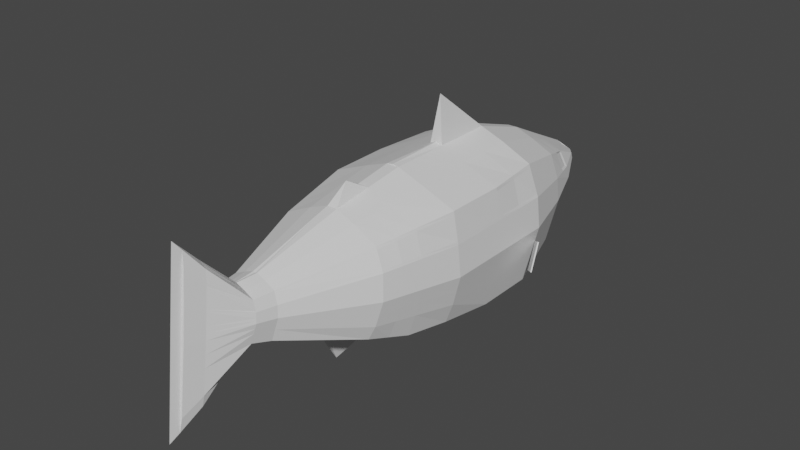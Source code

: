 # Source: Fish.blend  (saved by Blender 3.5.10; exported with 4.5.12 LTS)
import bpy
from mathutils import Matrix  # noqa: F401  (used for matrix-valued properties, if any)

bpy.ops.wm.read_factory_settings(use_empty=True)
scene = bpy.context.scene
scene.name = 'Scene'

# ---- collections
col_collection = bpy.data.collections.new('Collection'); scene.collection.children.link(col_collection)

# ---- materials (node trees are filled in below, after node groups)
mat_material = bpy.data.materials.new('Material')
mat_material.alpha_threshold = 0.0
mat_material.use_transparent_shadow = False
mat_material.roughness = 0.5
mat_material.line_color = (0.0, 0.0, 0.0, 1.0)
mat_material_001 = bpy.data.materials.new('Material.001')
mat_material_001.use_transparent_shadow = False
mat_material_002 = bpy.data.materials.new('Material.002')
mat_material_002.use_transparent_shadow = False
mat_material_003 = bpy.data.materials.new('Material.003')
mat_material_003.use_transparent_shadow = False
mat_material_004 = bpy.data.materials.new('Material.004')
mat_material_004.use_transparent_shadow = False
mat_material_005 = bpy.data.materials.new('Material.005')
mat_material_005.use_transparent_shadow = False
mat_material_006 = bpy.data.materials.new('Material.006')
mat_material_006.use_transparent_shadow = False

# ---- material node trees
mat_material.use_nodes = True; mat_material.node_tree.nodes.clear()
_N = mat_material.node_tree.nodes; _L = mat_material.node_tree.links
n0 = _N.new('ShaderNodeOutputMaterial'); n0.name = 'Material Output'; n0.location = (300, 300)
n1 = _N.new('ShaderNodeBsdfPrincipled'); n1.name = 'Principled BSDF'; n1.location = (10, 300)
n1.distribution = 'GGX'
n1.subsurface_method = 'RANDOM_WALK_SKIN'
n1.inputs[3].default_value = 1.45
n1.inputs[27].default_value = (0.0, 0.0, 0.0, 1.0)
n1.inputs[28].default_value = 1.0
_L.new(n1.outputs[0], n0.inputs[0])
n0.is_active_output = True
mat_material_001.use_nodes = True; mat_material_001.node_tree.nodes.clear()
_N = mat_material_001.node_tree.nodes; _L = mat_material_001.node_tree.links
n0 = _N.new('ShaderNodeBsdfPrincipled'); n0.name = 'Principled BSDF'; n0.location = (10, 300)
n0.distribution = 'GGX'
n0.subsurface_method = 'RANDOM_WALK_SKIN'
n0.inputs[3].default_value = 1.45
n0.inputs[27].default_value = (0.0, 0.0, 0.0, 1.0)
n0.inputs[28].default_value = 1.0
n1 = _N.new('ShaderNodeOutputMaterial'); n1.name = 'Material Output'; n1.location = (300, 300)
_L.new(n0.outputs[0], n1.inputs[0])
n1.is_active_output = True
mat_material_002.use_nodes = True; mat_material_002.node_tree.nodes.clear()
_N = mat_material_002.node_tree.nodes; _L = mat_material_002.node_tree.links
n0 = _N.new('ShaderNodeBsdfPrincipled'); n0.name = 'Principled BSDF'; n0.location = (10, 300)
n0.distribution = 'GGX'
n0.subsurface_method = 'RANDOM_WALK_SKIN'
n0.inputs[3].default_value = 1.45
n0.inputs[27].default_value = (0.0, 0.0, 0.0, 1.0)
n0.inputs[28].default_value = 1.0
n1 = _N.new('ShaderNodeOutputMaterial'); n1.name = 'Material Output'; n1.location = (300, 300)
_L.new(n0.outputs[0], n1.inputs[0])
n1.is_active_output = True
mat_material_003.use_nodes = True; mat_material_003.node_tree.nodes.clear()
_N = mat_material_003.node_tree.nodes; _L = mat_material_003.node_tree.links
n0 = _N.new('ShaderNodeBsdfPrincipled'); n0.name = 'Principled BSDF'; n0.location = (10, 300)
n0.distribution = 'GGX'
n0.subsurface_method = 'RANDOM_WALK_SKIN'
n0.inputs[3].default_value = 1.45
n0.inputs[27].default_value = (0.0, 0.0, 0.0, 1.0)
n0.inputs[28].default_value = 1.0
n1 = _N.new('ShaderNodeOutputMaterial'); n1.name = 'Material Output'; n1.location = (300, 300)
_L.new(n0.outputs[0], n1.inputs[0])
n1.is_active_output = True
mat_material_004.use_nodes = True; mat_material_004.node_tree.nodes.clear()
_N = mat_material_004.node_tree.nodes; _L = mat_material_004.node_tree.links
n0 = _N.new('ShaderNodeBsdfPrincipled'); n0.name = 'Principled BSDF'; n0.location = (10, 300)
n0.distribution = 'GGX'
n0.subsurface_method = 'RANDOM_WALK_SKIN'
n0.inputs[3].default_value = 1.45
n0.inputs[27].default_value = (0.0, 0.0, 0.0, 1.0)
n0.inputs[28].default_value = 1.0
n1 = _N.new('ShaderNodeOutputMaterial'); n1.name = 'Material Output'; n1.location = (300, 300)
_L.new(n0.outputs[0], n1.inputs[0])
n1.is_active_output = True
mat_material_005.use_nodes = True; mat_material_005.node_tree.nodes.clear()
_N = mat_material_005.node_tree.nodes; _L = mat_material_005.node_tree.links
n0 = _N.new('ShaderNodeBsdfPrincipled'); n0.name = 'Principled BSDF'; n0.location = (10, 300)
n0.distribution = 'GGX'
n0.subsurface_method = 'RANDOM_WALK_SKIN'
n0.inputs[3].default_value = 1.45
n0.inputs[27].default_value = (0.0, 0.0, 0.0, 1.0)
n0.inputs[28].default_value = 1.0
n1 = _N.new('ShaderNodeOutputMaterial'); n1.name = 'Material Output'; n1.location = (300, 300)
_L.new(n0.outputs[0], n1.inputs[0])
n1.is_active_output = True
mat_material_006.use_nodes = True; mat_material_006.node_tree.nodes.clear()
_N = mat_material_006.node_tree.nodes; _L = mat_material_006.node_tree.links
n0 = _N.new('ShaderNodeBsdfPrincipled'); n0.name = 'Principled BSDF'; n0.location = (10, 300)
n0.distribution = 'GGX'
n0.subsurface_method = 'RANDOM_WALK_SKIN'
n0.inputs[3].default_value = 1.45
n0.inputs[27].default_value = (0.0, 0.0, 0.0, 1.0)
n0.inputs[28].default_value = 1.0
n1 = _N.new('ShaderNodeOutputMaterial'); n1.name = 'Material Output'; n1.location = (300, 300)
_L.new(n0.outputs[0], n1.inputs[0])
n1.is_active_output = True

# ---- world
world_world = bpy.data.worlds.new('World'); scene.world = world_world
world_world.use_nodes = True; world_world.node_tree.nodes.clear()
_N = world_world.node_tree.nodes; _L = world_world.node_tree.links
n0 = _N.new('ShaderNodeOutputWorld'); n0.name = 'World Output'; n0.location = (300, 300)
n1 = _N.new('ShaderNodeBackground'); n1.name = 'Background'; n1.location = (10, 300)
n1.inputs[0].default_value = (0.05088, 0.05088, 0.05088, 1.0)
_L.new(n1.outputs[0], n0.inputs[0])
n0.is_active_output = True
world_world.color = (0.05088, 0.05088, 0.05088)
world_world.use_sun_shadow = False
world_world.sun_shadow_jitter_overblur = 0.0

# ---- meshes
me_cube_001 = bpy.data.meshes.new('Cube.001')
me_cube_001.from_pydata([(-1.0, -1.0, -0.8337), (-1.069, -1.0, 1.0), (-1.0, 1.0, -1.0), (-1.0, 1.0, 1.0), (1.0, -1.0, -0.8337), (1.1, -1.0, 1.0), (1.0, 1.0, -1.0), (1.0, 1.0, 1.0), (-1.0, 0.0, -1.0), (-1.089, 0.0, 1.0), (1.0, 0.0, -1.0), (1.109, 0.0, 1.0), (-1.197, -1.0, 0.0), (-1.197, 1.0, 0.0), (1.245, 1.0, 0.0), (1.245, -1.0, 0.0), (1.245, 0.0, 0.0), (-1.197, 0.0, 0.0), (0.0, 1.0, -1.185), (-0.4346, 3.01, -0.2024), (0.0, -1.0, -1.126), (0.0, -1.0, 1.394), (0.0, 0.0, 1.417), (0.0, 0.0, -1.292), (0.4252, -3.767, 0.5144), (0.07715, 2.005, -0.8681), (-0.5, 1.0, -1.105), (-0.5, -1.0, 1.232), (-0.5, 0.0, -1.212), (-0.4218, -3.79, 0.3385), (-0.5, 1.0, 1.232), (-0.5, -1.0, -1.046), (-0.5, 0.0, 1.232), (0.0006828, 2.005, -0.8804), (0.5, 1.0, 1.232), (0.5, -1.0, -1.046), (0.5, 0.0, 1.232), (-0.3796, 2.005, -0.8195), (0.5, 1.0, -1.105), (0.5, -1.0, 1.232), (0.5, 0.0, -1.212), (-0.3868, -3.812, 0.1626), (-1.153, -1.0, 0.5), (-1.153, 1.0, 0.5), (1.19, 1.0, 0.5), (1.19, -1.0, 0.5), (1.19, 0.0, 0.5), (-1.153, 0.0, 0.5), (-0.1745, -3.734, 0.7719), (-0.08209, 2.005, -0.8671), (-0.8349, 2.005, -0.3854), (0.1803, -3.845, -0.08794), (0.3577, -3.835, -0.01331), (-0.76, 2.005, -0.7658), (-1.099, 1.0, -0.5), (1.122, 1.0, -0.5), (1.122, -1.0, -0.5), (1.122, 0.0, -0.5), (-1.099, 0.0, -0.5), (-1.099, -1.0, -0.5), (0.381, 2.005, 0.9318), (0.4011, -3.812, 0.1626), (0.07715, 2.005, 1.045), (-0.3518, -3.744, 0.6904), (-0.4061, -3.767, 0.5144), (0.7613, 2.005, 0.7555), (-0.936, -2.351, 0.5516), (-0.8117, -2.308, 0.8843), (0.9128, -2.455, -0.2542), (0.8134, -2.484, -0.4772), (0.4071, -2.506, -0.6481), (-0.4055, -2.284, 1.071), (-0.8918, -2.455, -0.2542), (-0.9719, -2.403, 0.1487), (0.968, -2.351, 0.5516), (1.012, -2.403, 0.1487), (-0.3033, -4.065, 0.6848), (-0.4055, -2.506, -0.6481), (0.0008153, -2.515, -0.7126), (0.4071, -2.284, 1.071), (-0.1501, -4.056, 0.7552), (-0.3335, -4.124, 0.2292), (0.3842, -4.105, 0.3811), (0.3676, -4.085, 0.533), (-0.8117, -2.484, -0.4772), (-0.3636, -4.105, 0.3811), (0.8134, -2.308, 0.8843), (0.003017, -4.155, -0.01141), (-0.1501, -4.152, 0.0129), (0.4445, -3.79, 0.3385), (0.1438, -4.679, 0.7273), (-0.1745, -3.845, -0.08794), (0.002916, -3.848, -0.1161), (0.1803, -3.734, 0.7719), (0.002916, -3.725, 0.8173), (-0.1365, -4.729, 0.3427), (-0.132, -4.778, -0.04193), (-0.1048, -4.615, 1.222), (0.1123, -4.849, -0.5897), (-0.3518, -3.835, -0.01331), (0.1351, -4.828, -0.4265), (0.1407, -4.778, -0.04193), (0.3577, -3.744, 0.6904), (-0.1275, -4.629, 1.112), (-0.1345, -4.679, 0.7273), (0.1562, -4.152, 0.0129), (0.3093, -4.144, 0.07733), (0.3468, -4.124, 0.2292), (-0.3501, -4.085, 0.533), (0.1562, -4.056, 0.7552), (0.003017, -4.049, 0.8117), (-0.3033, -4.144, 0.07733), (0.3093, -4.065, 0.6848), (0.1462, -4.729, 0.3427), (-0.1048, -4.849, -0.5897), (0.00341, -4.857, -0.6513), (0.1123, -4.606, 1.29), (0.00341, -4.597, 1.365), (-0.1275, -4.828, -0.4265), (0.1351, -4.629, 1.112), (-0.02584, -5.18, -0.8431), (0.004055, -5.337, -0.9477), (0.07521, -4.957, 0.8857), (0.07846, -5.022, 0.3808), (-0.06162, -5.087, -0.1241), (-0.06751, -5.022, 0.3808), (-0.02584, -4.873, 1.535), (-0.05573, -4.892, 1.391), (0.03395, -5.18, -0.8431), (0.06384, -5.153, -0.6289), (0.07115, -5.087, -0.1241), (-0.06487, -4.957, 0.8857), (0.03395, -4.861, 1.625), (0.004055, -4.984, 1.783), (-0.05573, -5.153, -0.6289), (0.06384, -4.892, 1.391), (1.018, -1.728, -0.3771), (0.9067, -1.742, -0.7386), (0.9565, -1.654, 0.9421), (-0.9404, -1.654, 0.9421), (1.128, -1.702, 0.07436), (1.079, -1.676, 0.5258), (-1.044, -1.676, 0.5258), (0.4535, -1.753, -0.9301), (0.4535, -1.642, 1.151), (-0.9059, -1.742, -0.7386), (-1.084, -1.702, 0.07436), (-0.9952, -1.728, -0.3771), (-0.4527, -1.642, 1.151), (-0.4527, -1.753, -0.9301), (0.0004077, -1.757, -1.002), (0.1005, 1.0, -1.168), (0.1005, -1.0, 1.38), (0.1005, 0.0, -1.276), (0.1005, 1.0, 1.38), (0.1005, -1.0, -1.11), (0.1005, 0.0, 1.38), (-0.08209, 2.005, 1.042), (-0.76, 2.005, 0.7555), (-0.8763, 2.005, 0.3752), (0.0825, -2.269, 1.191), (0.0825, -2.513, -0.6996), (0.03858, -3.727, 0.8241), (0.03858, -3.848, -0.1104), (0.03381, -4.051, 0.8003), (0.03381, -4.155, -0.006525), (0.02531, -4.598, 1.35), (0.02531, -4.856, -0.6389), (0.01006, -4.959, 1.751), (0.01006, -5.305, -0.9267), (0.09151, -1.634, 1.285), (0.09151, -1.756, -0.9879), (-0.03569, -3.848, -0.11), (-0.1088, 1.0, 1.377), (-0.1088, -1.0, -1.108), (-0.1088, 0.0, 1.377), (-0.02014, -4.856, -0.6379), (-0.9099, 2.005, -0.005129), (-0.1088, 1.0, -1.167), (-0.1088, -1.0, 1.377), (-0.1088, 0.0, -1.275), (-0.3796, 2.005, 0.9318), (0.9061, 2.005, 0.3752), (-0.08761, -2.513, -0.6986), (-0.08761, -2.269, 1.188), (-0.03031, -4.155, -0.006121), (-0.03569, -3.727, 0.823), (-0.03031, -4.051, 0.7994), (-0.02014, -4.601, 1.334), (-0.002451, -5.303, -0.9249), (-0.002451, -4.96, 1.729), (-0.09822, -1.756, -0.9867), (-0.09822, -1.634, 1.283), (0.9651, -2.092, -0.3157), (0.8849, -1.981, 0.9132), (1.024, -2.013, 0.5387), (0.4303, -2.13, -0.7891), (-0.8588, -2.113, -0.6079), (-0.9435, -2.092, -0.3157), (-0.4291, -1.963, 1.111), (0.86, -2.113, -0.6079), (-0.876, -1.981, 0.9132), (1.07, -2.052, 0.1115), (-0.9902, -2.013, 0.5387), (0.4303, -1.963, 1.111), (-1.028, -2.052, 0.1115), (-0.4291, -2.13, -0.7891), (0.08701, -1.951, 1.238), (0.08701, -2.135, -0.8437), (-0.09291, -2.135, -0.8426), (-0.09291, -1.952, 1.235), (0.05474, -2.201, -1.011), (0.05187, -2.442, -0.9189), (-0.0598, -2.201, -1.01), (-0.05643, -2.441, -0.9182), (-0.06318, -1.96, -1.102), (0.05761, -1.96, -1.102), (0.001034, -2.28, -1.228), (0.0006152, -1.982, 1.487), (-1.045, 0.5, 1.0), (1.0, 0.5, -1.0), (-1.0, 0.5, -1.0), (1.054, 0.5, 1.0), (1.245, 0.5, 0.0), (-1.197, 0.5, 0.0), (0.0, 0.5, -1.292), (-0.5, 0.5, -1.212), (-0.5, 0.5, 1.232), (0.5, 0.5, 1.232), (0.5, 0.5, -1.212), (1.19, 0.5, 0.5), (-1.153, 0.5, 0.5), (-1.099, 0.5, -0.5), (1.122, 0.5, -0.5), (-1.746e-07, 0.07506, 2.15), (0.1005, 0.5, -1.276), (0.1005, 0.5, 1.38), (-0.1088, 0.5, 1.377), (-0.1088, 0.5, -1.275), (-1.074, -1.695, 0.1872), (0.4465, 3.01, -0.2024), (-0.4137, 3.12, 0.3068), (-0.4737, 3.01, -0.03079), (0.4734, 3.113, 0.3374), (0.495, 3.01, -0.03379), (0.07684, -4.99, 0.6332), (-0.3602, -4.1, 0.4191), (-0.136, -4.716, 0.4388), (-0.1355, -4.704, 0.535), (-0.3569, -4.095, 0.457), (-0.4139, -3.778, 0.4265), (0.145, -4.704, 0.535), (-0.06685, -5.006, 0.507), (-1.186, 0.5, 0.125), (-0.9539, -2.377, 0.3502), (0.3759, -4.095, 0.457), (0.9901, -2.377, 0.3502), (-1.186, 0.0, 0.125), (-1.175, -1.0, 0.25), (0.4348, -3.778, 0.4265), (-1.175, 0.0, 0.25), (1.217, 0.0, 0.25), (1.217, -1.0, 0.25), (1.217, 1.0, 0.25), (-1.175, 1.0, 0.25), (-1.186, 1.0, 0.125), (0.7613, 2.005, -0.7658), (0.381, 2.005, -0.8195), (0.9474, 2.005, -0.005129), (0.8544, 2.005, -0.3854), (-0.2734, 3.234, -0.1301), (0.2823, 3.234, -0.1301), (-0.287, 3.356, 0.2768), (-0.2981, 3.234, -0.005016), (0.2993, 3.356, 0.2768), (0.3129, 3.234, -0.005016), (-0.9011, -2.102, -0.4618), (-0.3184, -4.134, 0.1533), (0.001483, 3.345, -0.005016), (0.005322, 3.278, -0.1043), (0.001483, 3.415, 0.3434), (-0.05867, -5.12, -0.3765), (-0.1236, 3.35, 0.3051), (-0.1236, 3.234, -0.1301), (-0.3693, -3.824, 0.07465), (0.1266, 3.234, -0.1301), (0.1266, 3.378, 0.3114), (-0.002472, 2.005, 1.043), (-0.004148, 1.0, 1.379), (-1.049, 0.0, -0.75), (-1.049, 1.0, -0.75), (-0.06619, -4.99, 0.6332), (-1.064, -1.689, 0.3001), (1.104, -1.689, 0.3001), (-1.009, -2.033, 0.3251), (1.047, -2.033, 0.3251), (-1.175, 0.5, 0.25), (1.217, 0.5, 0.25), (-0.4333, 3.141, 0.2089), (0.4842, 3.134, 0.2419), (-0.8931, 2.005, 0.185), (0.9267, 2.005, 0.185), (-0.2925, 3.369, 0.2157), (0.3061, 3.369, 0.2157), (0.001483, 3.45, 0.2604), (-0.001321, 2.577, 0.7571), (-1.148, -1.0, -0.25), (-0.4043, -3.801, 0.2506), (-1.148, 1.0, -0.25), (1.183, 1.0, -0.25), (1.183, -1.0, -0.25), (1.183, 0.0, -0.25), (-1.148, 0.0, -0.25), (-0.9318, -2.429, -0.05274), (-0.3485, -4.115, 0.3051), (0.9625, -2.429, -0.05274), (-0.1343, -4.754, 0.1504), (0.4228, -3.801, 0.2506), (0.3655, -4.115, 0.3051), (0.1435, -4.754, 0.1504), (-0.06456, -5.055, 0.1284), (0.07481, -5.055, 0.1284), (-1.04, -1.715, -0.1514), (1.073, -1.715, -0.1514), (-0.9858, -2.072, -0.1021), (1.018, -2.072, -0.1021), (-1.148, 0.5, -0.25), (1.183, 0.5, -0.25), (-0.4542, 3.01, -0.1032), (0.4707, 3.01, -0.1032), (0.9009, 2.005, -0.1953), (-0.8724, 2.005, -0.1953), (-0.2857, 3.234, -0.06757), (0.2976, 3.234, -0.06757), (0.001483, 3.345, -0.06757), (-0.1298, -4.803, -0.2342), (-0.9505, -1.735, -0.5578), (-0.8518, -2.47, -0.3657), (-1.049, -1.0, -0.75), (0.5542, 2.577, -0.5577), (-0.05923, 2.577, -0.6021), (-0.5522, 2.577, -0.5577), (0.05659, 2.577, 0.758), (-0.05923, 2.577, 0.7563), (-0.6368, 2.682, 0.2827), (-0.2756, 2.594, 0.6778), (0.6595, 2.682, 0.2827), (-0.5522, 2.622, 0.5527), (0.5542, 2.622, 0.5527), (0.2776, 2.594, 0.6778), (-0.6068, 2.577, -0.2811), (-0.2756, 2.577, -0.5675), (0.0009738, 2.577, -0.6117), (0.05659, 2.577, -0.6028), (0.2776, 2.577, -0.5675), (0.6219, 2.577, -0.2811), (0.6557, 2.577, -0.1428), (-0.634, 2.577, -0.1428), (-0.4178, -3.784, 0.3825), (-0.9629, -2.39, 0.2494), (-1.186, -1.0, 0.125), (-0.9015, 2.005, 0.08995), (-1.019, -2.043, 0.2183), (-0.6552, 2.727, 0.08018), (1.231, 1.0, 0.125), (1.231, -1.0, 0.125), (1.231, 0.0, 0.125), (0.4396, -3.784, 0.3825), (1.001, -2.39, 0.2494), (0.3801, -4.1, 0.4191), (0.1456, -4.716, 0.4388), (0.07765, -5.006, 0.507), (1.116, -1.695, 0.1872), (1.059, -2.043, 0.2183), (1.231, 0.5, 0.125), (0.9371, 2.005, 0.08995), (0.682, 2.727, 0.08018), (-1.049, 0.5, -0.75), (-0.7974, 2.005, -0.5756), (-0.5795, 2.577, -0.4194), (1.486, 0.5966, 2.98e-08), (1.379, 0.5361, -0.5), (1.185, 1.001, -0.25), (1.68, 0.1319, -0.25), (1.432, 0.5663, -0.25), (1.449, 0.5755, -0.2545), (1.395, 0.5452, -0.5045), (1.502, 0.6058, -0.004535), (1.201, 1.01, -0.2545), (1.696, 0.1411, -0.2545), (-1.098, 0.9996, -0.5), (-1.503, 0.08511, -0.5), (-1.301, 0.5424, -0.5), (-1.346, 0.5623, -0.25), (-1.255, 0.5224, -0.75), (-1.324, 0.5528, -0.5051), (-1.122, 1.01, -0.5051), (-1.526, 0.09549, -0.5051), (-1.369, 0.5727, -0.2551), (-1.279, 0.5328, -0.7551), (0.06457, 2.355, 0.8692), (-0.0681, 2.355, 0.8673), (-0.7298, 2.419, 0.3186), (-0.316, 2.366, 0.7764), (-0.001768, 2.355, 0.8683), (0.7552, 2.419, 0.3186), (-0.6329, 2.383, 0.6314), (0.6346, 2.383, 0.6314), (0.3177, 2.366, 0.7764), (-0.001403, 2.536, 0.7776), (0.6771, 2.634, 0.2893), (-0.5671, 2.578, 0.5672), (0.569, 2.578, 0.5672), (0.285, 2.552, 0.696), (0.05805, 2.536, 0.7784), (-0.06086, 2.536, 0.7767), (-0.6539, 2.634, 0.2893), (-0.2831, 2.552, 0.696), (0.06592, 2.317, 0.8881), (-0.0696, 2.317, 0.8861), (-0.7455, 2.375, 0.3247), (-0.3228, 2.327, 0.793), (-0.001843, 2.317, 0.8871), (0.7714, 2.375, 0.3247), (-0.6465, 2.342, 0.6447), (0.6482, 2.342, 0.6447), (0.3245, 2.327, 0.793), (-1.141, -1.0, 0.5714), (-0.3983, -3.764, 0.5396), (-1.131, 1.0, 0.5714), (-1.144, 0.0, 0.5714), (-0.9182, -2.345, 0.5992), (-0.3434, -4.082, 0.5547), (-0.1335, -4.672, 0.7822), (-0.06356, -4.948, 0.9578), (-1.03, -1.673, 0.5853), (-0.9739, -2.009, 0.5922), (-1.137, 0.5, 0.5714), (-0.8596, 2.005, 0.4295), (-0.6248, 2.674, 0.3213), (-0.6965, 2.414, 0.3633), (-0.6221, 2.626, 0.329), (-0.7313, 2.37, 0.3704), (-1.08, -1.0, 0.9324), (-0.3592, -3.747, 0.6666), (-0.8285, -2.314, 0.8393), (-0.3096, -4.068, 0.6643), (-0.1285, -4.636, 1.06), (-0.05696, -4.9, 1.322), (-0.9544, -1.657, 0.8859), (-0.8915, -1.985, 0.8626), (-0.4683, 3.076, 0.1886), (-0.4489, 3.051, 0.303), (-1.021, 1.0, 0.9324), (-1.098, 0.0, 0.9324), (-1.059, 0.5, 0.9324), (-0.7757, 2.005, 0.7041), (-0.5637, 2.63, 0.5162), (-0.6265, 2.388, 0.5891), (-0.5594, 2.586, 0.5296), (-0.6599, 2.347, 0.6015), (1.02, 1.0, 0.9471), (1.109, -1.0, 0.9471), (1.117, 0.0, 0.9471), (0.8297, -2.313, 0.8491), (0.3648, -3.747, 0.6718), (0.3155, -4.068, 0.6688), (0.136, -4.635, 1.071), (0.06504, -4.899, 1.337), (0.9695, -1.656, 0.8981), (0.8996, -1.985, 0.8736), (1.069, 0.5, 0.9471), (0.7766, 2.005, 0.7153), (0.5653, 2.629, 0.5241), (0.6291, 2.387, 0.5983), (0.5621, 2.584, 0.5378), (0.6612, 2.346, 0.6109), (1.172, 1.0, 0.5492), (1.181, -1.0, 0.5492), (1.182, 0.0, 0.5492), (0.9528, -2.347, 0.5844), (0.4185, -3.765, 0.5318), (0.3618, -4.083, 0.5479), (0.1429, -4.674, 0.7651), (0.07409, -4.95, 0.9354), (1.067, -1.673, 0.5668), (1.01, -2.01, 0.5756), (1.177, 0.5, 0.5492), (0.2803, 3.358, 0.2806), (0.4823, 3.059, 0.3611), (0.8918, 2.005, 0.4126), (0.6491, 2.676, 0.3093), (0.725, 2.416, 0.3494), (0.6482, 2.628, 0.3166), (0.7592, 2.372, 0.3562)], [], [(455, 219, 3, 453), (151, 18, 33, 25), (463, 11, 5, 462), (199, 201, 67, 71), (40, 10, 4, 35), (32, 9, 1, 27), (227, 219, 9, 32), (229, 220, 10, 40), (471, 222, 11, 463), (443, 1, 9, 454), (306, 12, 17, 312), (57, 233, 327, 311), (196, 200, 69, 70), (311, 16, 15, 310), (38, 151, 25, 267), (326, 224, 13, 308), (6, 38, 267, 266), (194, 204, 79, 86), (238, 225, 23, 180), (156, 22, 21, 152), (180, 23, 20, 174), (325, 202, 75, 315), (309, 55, 269, 330), (8, 28, 31, 0), (221, 226, 28, 8), (279, 285, 354, 353, 352, 340, 351, 283), (200, 193, 68, 69), (237, 227, 32, 175), (175, 32, 27, 179), (470, 194, 86, 464), (197, 206, 77, 84), (11, 36, 39, 5), (222, 228, 36, 11), (436, 203, 66, 431), (347, 282, 272, 241), (235, 229, 40, 153), (153, 40, 35, 155), (173, 288, 287, 157), (305, 280, 282, 347, 345, 343), (295, 195, 74, 256), (362, 205, 73, 359), (489, 348, 473, 491), (53, 378, 379, 341), (208, 196, 70, 161), (258, 42, 47, 260), (297, 230, 46, 261), (261, 46, 45, 262), (296, 231, 43, 264), (331, 177, 361, 363, 242, 328, 357), (276, 197, 84, 337), (324, 198, 72, 313), (210, 199, 71, 184), (289, 58, 232, 377), (415, 409, 305, 343), (10, 57, 56, 4), (220, 233, 57, 10), (338, 59, 58, 289), (315, 75, 89, 317), (69, 68, 61, 52), (464, 86, 102, 465), (160, 184, 186, 94, 162), (431, 66, 64, 428), (359, 73, 29, 358), (183, 78, 92, 172), (84, 77, 91, 99), (256, 74, 24, 259), (184, 71, 48, 186), (313, 72, 41, 307), (86, 79, 93, 102), (71, 67, 63, 48), (337, 84, 99, 284), (161, 70, 51, 163), (70, 69, 52, 51), (186, 48, 80, 187), (307, 41, 81, 314), (51, 52, 106, 105), (102, 93, 109, 112), (284, 99, 111, 277), (163, 51, 105, 165), (48, 63, 76, 80), (317, 89, 82, 318), (172, 92, 87, 185), (465, 102, 112, 466), (162, 94, 110, 164), (358, 29, 85, 246), (428, 64, 108, 432), (259, 24, 83, 255), (99, 91, 88, 111), (52, 61, 107, 106), (112, 109, 116, 119), (255, 83, 90, 251), (277, 111, 118, 335), (165, 105, 98, 167), (318, 82, 113, 319), (432, 108, 104, 433), (314, 81, 96, 316), (466, 112, 119, 467), (164, 110, 117, 166), (246, 85, 95, 247), (185, 87, 115, 176), (111, 88, 114, 118), (80, 76, 103, 97), (105, 106, 100, 98), (187, 80, 97, 188), (106, 107, 101, 100), (247, 95, 125, 252), (251, 90, 122, 245), (190, 189, 121, 133), (169, 128, 129, 130, 321, 123, 371, 245, 122, 484, 468, 135, 132, 168), (316, 96, 124, 320), (433, 104, 131, 434), (467, 119, 135, 468), (319, 113, 123, 321), (97, 103, 127, 126), (176, 115, 121, 189), (166, 117, 133, 168), (335, 118, 134, 281), (188, 97, 126, 190), (98, 100, 129, 128), (118, 114, 120, 134), (100, 101, 130, 129), (167, 98, 128, 169), (119, 116, 132, 135), (174, 20, 150, 191), (179, 27, 148, 192), (306, 59, 147, 322), (338, 0, 145, 336), (21, 179, 192, 170, 152), (155, 35, 143, 171), (360, 12, 146, 239), (262, 45, 141, 293), (427, 42, 142, 435), (0, 31, 149, 145), (462, 5, 138, 469), (4, 56, 136, 137), (310, 15, 140, 323), (5, 39, 144, 138), (35, 4, 137, 143), (27, 1, 139, 148), (20, 155, 171, 150), (39, 152, 170, 144), (115, 167, 169, 121), (116, 166, 168, 132), (121, 169, 168, 133), (109, 164, 166, 116), (87, 165, 167, 115), (93, 162, 164, 109), (92, 163, 165, 87), (78, 161, 163, 92), (79, 160, 162, 93), (204, 207, 160, 79), (208, 161, 212, 211), (23, 153, 155, 20), (225, 235, 153, 23), (36, 156, 152, 39), (228, 236, 156, 36), (31, 174, 191, 149), (117, 188, 190, 133), (114, 176, 189, 120), (124, 281, 134, 120, 189, 190, 126, 127, 448, 434, 131, 291, 252, 125, 320), (110, 187, 188, 117), (88, 185, 176, 114), (91, 172, 185, 88), (94, 186, 187, 110), (156, 236, 234), (77, 183, 172, 91), (206, 209, 183, 77), (2, 290, 378, 53), (170, 192, 218), (270, 283, 351, 341, 379, 350, 19), (22, 175, 179, 21), (175, 156, 234), (28, 180, 174, 31), (226, 238, 180, 28), (356, 355, 240, 329), (171, 208, 211, 216), (161, 183, 214, 212), (209, 191, 215, 213), (161, 78, 183), (191, 171, 216, 215), (218, 184, 160), (149, 191, 209, 206), (144, 170, 207, 204), (150, 171, 191), (192, 148, 199, 210), (322, 147, 198, 324), (336, 145, 197, 276), (218, 192, 210), (171, 143, 196, 208), (239, 146, 205, 362), (293, 141, 195, 295), (435, 142, 203, 436), (145, 149, 206, 197), (469, 138, 194, 470), (137, 136, 193, 200), (323, 140, 202, 325), (138, 144, 204, 194), (143, 137, 200, 196), (148, 139, 201, 199), (183, 209, 213, 214), (214, 217, 212), (213, 217, 214), (217, 216, 211), (217, 215, 216), (213, 215, 217), (211, 212, 217), (218, 207, 170), (218, 210, 184), (22, 156, 175), (218, 160, 207), (154, 288, 173, 234), (26, 178, 238, 226), (34, 154, 236, 228), (18, 151, 235, 225), (6, 55, 233, 220), (260, 47, 231, 296), (263, 44, 230, 297), (151, 38, 229, 235), (7, 34, 228, 222), (173, 30, 227, 237), (2, 26, 226, 221), (178, 18, 225, 238), (312, 17, 224, 326), (327, 223, 16, 311), (461, 7, 222, 471), (38, 6, 220, 229), (30, 3, 219, 227), (454, 9, 219, 455), (237, 175, 234), (173, 237, 234), (236, 154, 234), (298, 241, 272, 302), (258, 360, 239, 292), (248, 247, 252, 291), (12, 360, 257, 17), (224, 253, 265, 13), (17, 257, 253, 224), (329, 240, 271, 333), (292, 239, 362, 294), (328, 242, 273, 332), (13, 265, 361, 177), (178, 26, 37, 49), (290, 54, 50, 378), (154, 34, 60, 62), (18, 178, 49, 33), (26, 2, 53, 37), (34, 7, 65, 60), (288, 154, 62, 287), (453, 3, 158, 456), (55, 6, 266, 269), (264, 43, 159, 300), (30, 173, 157, 181), (3, 30, 181, 158), (308, 13, 177, 331), (477, 44, 182, 490), (364, 14, 268, 375), (8, 289, 377, 221), (81, 277, 335, 96), (334, 333, 271, 285, 279), (221, 377, 290, 2), (286, 488, 274, 303, 304, 280), (349, 348, 286, 280, 305, 342), (282, 280, 304, 302, 272), (273, 278, 334, 332), (72, 337, 284, 41), (44, 263, 301, 182), (265, 264, 300, 361), (243, 299, 303, 274), (364, 263, 297, 374), (257, 260, 296, 253), (372, 293, 295, 373), (142, 292, 294, 203), (365, 262, 293, 372), (42, 258, 292, 142), (370, 251, 245, 371), (104, 248, 291, 131), (108, 249, 248, 104), (369, 255, 251, 370), (367, 259, 255, 369), (64, 250, 249, 108), (368, 256, 259, 367), (66, 254, 250, 64), (253, 296, 264, 265), (366, 261, 262, 365), (374, 297, 261, 366), (360, 258, 260, 257), (203, 294, 254, 66), (373, 295, 256, 368), (59, 338, 336, 147), (270, 332, 334, 279, 283), (96, 335, 281, 124), (0, 338, 289, 8), (198, 276, 337, 72), (275, 333, 334, 278), (54, 308, 331, 50), (19, 328, 332, 270), (244, 329, 333, 275), (232, 326, 308, 54), (290, 377, 232, 54), (136, 323, 325, 193), (146, 322, 324, 205), (56, 310, 323, 136), (12, 306, 322, 146), (101, 319, 321, 130), (95, 316, 320, 125), (85, 314, 316, 95), (107, 318, 319, 101), (61, 317, 318, 107), (29, 307, 314, 85), (73, 313, 307, 29), (68, 315, 317, 61), (205, 324, 313, 73), (350, 357, 328, 19), (14, 309, 330, 268), (193, 325, 315, 68), (232, 58, 312, 326), (57, 311, 310, 56), (55, 309, 327, 233), (59, 306, 312, 58), (50, 331, 357, 350), (375, 268, 330, 356, 329, 244, 376), (346, 376, 299, 243), (451, 452, 241, 298), (330, 269, 355, 356), (266, 267, 354, 339), (267, 25, 353, 354), (25, 33, 352, 353), (49, 37, 351, 340), (378, 50, 350, 379), (414, 413, 349, 342), (33, 49, 340, 352), (37, 53, 341, 351), (413, 412, 348, 349), (409, 414, 342, 305), (459, 411, 347, 457), (269, 266, 339, 355), (417, 415, 343, 345), (411, 417, 345, 347), (493, 410, 346, 491), (354, 285, 271, 240, 355, 339), (147, 336, 276, 198), (249, 246, 247, 248), (250, 358, 246, 249), (254, 359, 358, 250), (294, 362, 359, 254), (202, 373, 368, 75), (223, 374, 366, 16), (16, 366, 365, 15), (75, 368, 367, 89), (89, 367, 369, 82), (82, 369, 370, 113), (113, 370, 371, 123), (15, 365, 372, 140), (140, 372, 373, 202), (14, 364, 374, 223), (263, 364, 375, 301), (41, 284, 277, 81), (382, 381, 384), (381, 383, 384), (384, 380, 382), (384, 383, 380), (388, 385, 386), (386, 385, 389), (385, 388, 387), (385, 387, 389), (383, 381, 386, 389), (382, 380, 387, 388), (381, 382, 388, 386), (380, 383, 389, 387), (394, 390, 392), (391, 394, 392), (392, 390, 393), (392, 393, 391), (399, 395, 396), (397, 395, 399), (395, 398, 396), (395, 397, 398), (390, 394, 399, 396), (393, 390, 396, 398), (394, 391, 397, 399), (391, 393, 398, 397), (327, 309, 14, 223), (488, 286, 348, 489), (452, 457, 347, 241), (301, 375, 376, 346, 410, 405, 423, 182), (300, 159, 420, 402, 416, 344, 363, 361), (494, 423, 405, 492), (424, 421, 403, 406), (421, 419, 401, 403), (460, 424, 406, 458), (422, 418, 400, 404), (426, 425, 407, 408), (418, 426, 408, 400), (419, 422, 404, 401), (492, 405, 410, 493), (406, 403, 417, 411), (403, 401, 415, 417), (458, 406, 411, 459), (404, 400, 414, 409), (408, 407, 412, 413), (400, 408, 413, 414), (401, 404, 409, 415), (157, 287, 422, 419), (62, 60, 426, 418), (60, 65, 425, 426), (287, 62, 418, 422), (456, 158, 424, 460), (181, 157, 419, 421), (158, 181, 421, 424), (490, 182, 423, 494), (159, 438, 442, 420), (402, 440, 441, 416), (420, 442, 440, 402), (416, 441, 439, 344), (43, 429, 438, 159), (47, 430, 437, 231), (449, 435, 436, 450), (443, 427, 435, 449), (447, 433, 434, 448), (446, 432, 433, 447), (444, 428, 432, 446), (445, 431, 428, 444), (450, 436, 431, 445), (42, 427, 430, 47), (231, 437, 429, 43), (201, 450, 445, 67), (67, 445, 444, 63), (63, 444, 446, 76), (76, 446, 447, 103), (103, 447, 448, 127), (1, 443, 449, 139), (139, 449, 450, 201), (438, 456, 460, 442), (440, 458, 459, 441), (442, 460, 458, 440), (344, 439, 457, 452), (441, 459, 457, 439), (363, 344, 452, 451), (429, 453, 456, 438), (430, 454, 455, 437), (427, 443, 454, 430), (437, 455, 453, 429), (65, 472, 476, 425), (407, 474, 475, 412), (425, 476, 474, 407), (412, 475, 473, 348), (7, 461, 472, 65), (477, 461, 471, 487), (485, 469, 470, 486), (478, 462, 469, 485), (483, 467, 468, 484), (482, 466, 467, 483), (481, 465, 466, 482), (480, 464, 465, 481), (486, 470, 464, 480), (487, 471, 463, 479), (479, 463, 462, 478), (46, 479, 478, 45), (230, 487, 479, 46), (195, 486, 480, 74), (74, 480, 481, 24), (24, 481, 482, 83), (83, 482, 483, 90), (90, 483, 484, 122), (45, 478, 485, 141), (141, 485, 486, 195), (44, 477, 487, 230), (472, 490, 494, 476), (474, 492, 493, 475), (476, 494, 492, 474), (274, 488, 489, 243), (475, 493, 491, 473), (461, 477, 490, 472), (243, 489, 491, 346)])
me_cube_001.polygons.foreach_set('material_index', [0, 0, 0, 0, 0, 0, 0, 0, 0, 0, 0, 0, 0, 0, 0, 0, 0, 0, 0, 0, 0, 0, 0, 0, 0, 0, 0, 0, 0, 0, 0, 0, 0, 0, 0, 0, 0, 0, 0, 0, 0, 0, 0, 0, 0, 0, 0, 0, 0, 0, 0, 0, 0, 0, 0, 0, 0, 0, 0, 0, 0, 0, 0, 0, 0, 0, 0, 0, 0, 0, 0, 0, 0, 0, 0, 0, 0, 0, 0, 0, 0, 0, 0, 0, 0, 0, 0, 0, 0, 6, 6, 6, 6, 6, 6, 6, 6, 6, 6, 6, 6, 6, 6, 6, 6, 6, 6, 6, 6, 6, 6, 6, 6, 6, 6, 6, 6, 6, 6, 6, 6, 6, 6, 0, 0, 0, 0, 0, 0, 0, 0, 0, 0, 0, 0, 0, 0, 0, 0, 0, 0, 6, 6, 6, 6, 6, 0, 0, 0, 0, 0, 0, 0, 0, 0, 0, 0, 6, 6, 6, 6, 6, 0, 0, 0, 0, 0, 0, 0, 0, 0, 0, 0, 0, 0, 0, 0, 0, 0, 0, 0, 0, 0, 0, 0, 0, 0, 0, 0, 0, 0, 0, 0, 0, 0, 0, 0, 0, 0, 0, 0, 0, 0, 0, 0, 0, 0, 0, 0, 0, 0, 0, 0, 0, 0, 0, 0, 0, 0, 0, 0, 0, 0, 0, 0, 0, 0, 0, 0, 0, 0, 0, 0, 6, 0, 0, 0, 0, 0, 0, 0, 0, 0, 0, 0, 0, 0, 0, 0, 0, 0, 0, 0, 0, 0, 0, 0, 6, 0, 0, 0, 0, 0, 0, 0, 0, 0, 0, 0, 0, 0, 0, 0, 0, 6, 6, 6, 6, 0, 0, 0, 0, 0, 0, 0, 0, 0, 0, 0, 0, 6, 0, 0, 0, 0, 0, 0, 0, 0, 0, 0, 0, 0, 6, 6, 6, 6, 0, 0, 0, 0, 0, 0, 0, 0, 0, 0, 0, 0, 0, 0, 0, 0, 0, 0, 0, 0, 0, 0, 0, 0, 0, 0, 0, 0, 0, 0, 0, 0, 0, 0, 6, 0, 0, 0, 0, 0, 0, 0, 0, 6, 6, 0, 0, 0, 0, 0, 5, 5, 5, 5, 5, 5, 5, 5, 5, 5, 5, 5, 5, 5, 5, 5, 5, 5, 5, 5, 5, 5, 5, 5, 0, 0, 0, 0, 0, 0, 0, 0, 0, 0, 0, 0, 0, 0, 0, 0, 0, 0, 0, 0, 0, 0, 0, 0, 0, 0, 0, 0, 0, 0, 0, 0, 0, 0, 0, 0, 0, 6, 6, 0, 0, 0, 0, 0, 0, 0, 0, 6, 6, 0, 0, 0, 4, 0, 0, 0, 0, 0, 0, 0, 0, 0, 0, 0, 0, 0, 0, 0, 0, 6, 6, 0, 0, 0, 0, 0, 0, 0, 0, 0, 0, 6, 6, 0, 0, 0, 0, 4, 0, 0, 0, 0, 0])
_uv = me_cube_001.uv_layers.new(name='UVMap')
_uv.uv.foreach_set('vector', [0.6166, 0.1875, 0.625, 0.1875, 0.625, 0.25, 0.6166, 0.25, 0.2626, 0.5, 0.25, 0.5, 0.25, 0.5, 0.2626, 0.5, 0.6184, 0.625, 0.625, 0.625, 0.625, 0.75, 0.6184, 0.75, 0.8125, 0.75, 0.875, 0.75, 0.875, 0.75, 0.8125, 0.75, 0.3125, 0.625, 0.375, 0.625, 0.375, 0.75, 0.3125, 0.75, 0.8125, 0.625, 0.875, 0.625, 0.875, 0.75, 0.8125, 0.75, 0.8125, 0.5625, 0.875, 0.5625, 0.875, 0.625, 0.8125, 0.625, 0.3125, 0.5625, 0.375, 0.5625, 0.375, 0.625, 0.3125, 0.625, 0.6184, 0.5625, 0.625, 0.5625, 0.625, 0.625, 0.6184, 0.625, 0.6166, 0.0, 0.625, 0.0, 0.625, 0.125, 0.6166, 0.125, 0.4688, 0.0, 0.5, 0.0, 0.5, 0.125, 0.4688, 0.125, 0.4375, 0.625, 0.4375, 0.5625, 0.4688, 0.5625, 0.4688, 0.625, 0.3125, 0.75, 0.375, 0.75, 0.375, 0.75, 0.3125, 0.75, 0.4688, 0.625, 0.5, 0.625, 0.5, 0.75, 0.4688, 0.75, 0.3125, 0.5, 0.2626, 0.5, 0.2626, 0.5, 0.3125, 0.5, 0.4688, 0.1875, 0.5, 0.1875, 0.5, 0.25, 0.4688, 0.25, 0.375, 0.5, 0.3125, 0.5, 0.3125, 0.5, 0.375, 0.5, 0.625, 0.75, 0.6875, 0.75, 0.6875, 0.75, 0.625, 0.75, 0.2364, 0.5625, 0.25, 0.5625, 0.25, 0.625, 0.2364, 0.625, 0.7374, 0.625, 0.75, 0.625, 0.75, 0.75, 0.7374, 0.75, 0.2364, 0.625, 0.25, 0.625, 0.25, 0.75, 0.2364, 0.75, 0.4688, 0.75, 0.5, 0.75, 0.5, 0.75, 0.4688, 0.75, 0.4688, 0.5, 0.4375, 0.5, 0.4375, 0.5, 0.4688, 0.5, 0.125, 0.625, 0.1875, 0.625, 0.1875, 0.75, 0.125, 0.75, 0.125, 0.5625, 0.1875, 0.5625, 0.1875, 0.625, 0.125, 0.625, 0.4375, 0.375, 0.4375, 0.4375, 0.3125, 0.5, 0.2626, 0.5, 0.25, 0.5, 0.2364, 0.5, 0.1875, 0.5, 0.4375, 0.3125, 0.375, 0.75, 0.4375, 0.75, 0.4375, 0.75, 0.375, 0.75, 0.7636, 0.5625, 0.8125, 0.5625, 0.8125, 0.625, 0.7636, 0.625, 0.7636, 0.625, 0.8125, 0.625, 0.8125, 0.75, 0.7636, 0.75, 0.6184, 0.75, 0.625, 0.75, 0.625, 0.75, 0.6184, 0.75, 0.125, 0.75, 0.1875, 0.75, 0.1875, 0.75, 0.125, 0.75, 0.625, 0.625, 0.6875, 0.625, 0.6875, 0.75, 0.625, 0.75, 0.625, 0.5625, 0.6875, 0.5625, 0.6875, 0.625, 0.625, 0.625, 0.5714, 0.0, 0.5625, 0.0, 0.5625, 0.0, 0.5714, 0.0, 0.875, 0.5, 0.5625, 0.3125, 0.5625, 0.25, 0.5625, 0.25, 0.2626, 0.5625, 0.3125, 0.5625, 0.3125, 0.625, 0.2626, 0.625, 0.2626, 0.625, 0.3125, 0.625, 0.3125, 0.75, 0.2626, 0.75, 0.7636, 0.5, 0.7505, 0.5, 0.7505, 0.5, 0.7636, 0.5, 0.7505, 0.5, 0.5625, 0.375, 0.5625, 0.3125, 0.875, 0.5, 0.8125, 0.5, 0.7636, 0.5, 0.5312, 0.75, 0.5625, 0.75, 0.5625, 0.75, 0.5312, 0.75, 0.5156, 0.0, 0.5, 0.0, 0.5, 0.0, 0.5156, 0.0, 0.5694, 0.5, 0.625, 0.5, 0.6184, 0.5, 0.5687, 0.5, 0.375, 0.25, 0.4062, 0.25, 0.4062, 0.25, 0.375, 0.25, 0.2626, 0.75, 0.3125, 0.75, 0.3125, 0.75, 0.2626, 0.75, 0.5312, 0.0, 0.5625, 0.0, 0.5625, 0.125, 0.5312, 0.125, 0.5312, 0.5625, 0.5625, 0.5625, 0.5625, 0.625, 0.5312, 0.625, 0.5312, 0.625, 0.5625, 0.625, 0.5625, 0.75, 0.5312, 0.75, 0.5312, 0.1875, 0.5625, 0.1875, 0.5625, 0.25, 0.5312, 0.25, 0.4688, 0.25, 0.5, 0.25, 0.5156, 0.25, 0.5156, 0.25, 0.5, 0.25, 0.4688, 0.25, 0.4688, 0.25, 0.4062, 0.0, 0.375, 0.0, 0.375, 0.0, 0.4062, 0.0, 0.4688, 0.0, 0.4375, 0.0, 0.4375, 0.0, 0.4688, 0.0, 0.7636, 0.75, 0.8125, 0.75, 0.8125, 0.75, 0.7636, 0.75, 0.4062, 0.125, 0.4375, 0.125, 0.4375, 0.1875, 0.4062, 0.1875, 0.7636, 0.5, 0.7505, 0.5, 0.7505, 0.5, 0.7636, 0.5, 0.375, 0.625, 0.4375, 0.625, 0.4375, 0.75, 0.375, 0.75, 0.375, 0.5625, 0.4375, 0.5625, 0.4375, 0.625, 0.375, 0.625, 0.4062, 0.0, 0.4375, 0.0, 0.4375, 0.125, 0.4062, 0.125, 0.4688, 0.75, 0.5, 0.75, 0.5, 0.75, 0.4688, 0.75, 0.375, 0.75, 0.4375, 0.75, 0.4375, 0.75, 0.375, 0.75, 0.6184, 0.75, 0.625, 0.75, 0.625, 0.75, 0.6184, 0.75, 0.7374, 0.75, 0.7636, 0.75, 0.7636, 0.75, 0.75, 0.75, 0.7374, 0.75, 0.5714, 0.0, 0.5625, 0.0, 0.5625, 0.0, 0.5714, 0.0, 0.5156, 0.0, 0.5, 0.0, 0.5, 0.0, 0.5156, 0.0, 0.2364, 0.75, 0.25, 0.75, 0.25, 0.75, 0.2364, 0.75, 0.125, 0.75, 0.1875, 0.75, 0.1875, 0.75, 0.125, 0.75, 0.5312, 0.75, 0.5625, 0.75, 0.5625, 0.75, 0.5312, 0.75, 0.7636, 0.75, 0.8125, 0.75, 0.8125, 0.75, 0.7636, 0.75, 0.4688, 0.0, 0.4375, 0.0, 0.4375, 0.0, 0.4688, 0.0, 0.625, 0.75, 0.6875, 0.75, 0.6875, 0.75, 0.625, 0.75, 0.8125, 0.75, 0.875, 0.75, 0.875, 0.75, 0.8125, 0.75, 0.4062, 0.0, 0.375, 0.0, 0.375, 0.0, 0.4062, 0.0, 0.2626, 0.75, 0.3125, 0.75, 0.3125, 0.75, 0.2626, 0.75, 0.3125, 0.75, 0.375, 0.75, 0.375, 0.75, 0.3125, 0.75, 0.7636, 0.75, 0.8125, 0.75, 0.8125, 0.75, 0.7636, 0.75, 0.4688, 0.0, 0.4375, 0.0, 0.4375, 0.0, 0.4688, 0.0, 0.3125, 0.75, 0.375, 0.75, 0.375, 0.75, 0.3125, 0.75, 0.625, 0.75, 0.6875, 0.75, 0.6875, 0.75, 0.625, 0.75, 0.4062, 0.0, 0.375, 0.0, 0.375, 0.0, 0.4062, 0.0, 0.2626, 0.75, 0.3125, 0.75, 0.3125, 0.75, 0.2626, 0.75, 0.8125, 0.75, 0.875, 0.75, 0.875, 0.75, 0.8125, 0.75, 0.4688, 0.75, 0.5, 0.75, 0.5, 0.75, 0.4688, 0.75, 0.2364, 0.75, 0.25, 0.75, 0.25, 0.75, 0.2364, 0.75, 0.6184, 0.75, 0.625, 0.75, 0.625, 0.75, 0.6184, 0.75, 0.7374, 0.75, 0.75, 0.75, 0.75, 0.75, 0.7374, 0.75, 0.5156, 0.0, 0.5, 0.0, 0.5, 0.0, 0.5156, 0.0, 0.5714, 0.0, 0.5625, 0.0, 0.5625, 0.0, 0.5714, 0.0, 0.5312, 0.75, 0.5625, 0.75, 0.5625, 0.75, 0.5312, 0.75, 0.125, 0.75, 0.1875, 0.75, 0.1875, 0.75, 0.125, 0.75, 0.375, 0.75, 0.4375, 0.75, 0.4375, 0.75, 0.375, 0.75, 0.625, 0.75, 0.6875, 0.75, 0.6875, 0.75, 0.625, 0.75, 0.5312, 0.75, 0.5625, 0.75, 0.5625, 0.75, 0.5312, 0.75, 0.4062, 0.0, 0.375, 0.0, 0.375, 0.0, 0.4062, 0.0, 0.2626, 0.75, 0.3125, 0.75, 0.3125, 0.75, 0.2626, 0.75, 0.4688, 0.75, 0.5, 0.75, 0.5, 0.75, 0.4688, 0.75, 0.5714, 0.0, 0.5625, 0.0, 0.5625, 0.0, 0.5714, 0.0, 0.4688, 0.0, 0.4375, 0.0, 0.4375, 0.0, 0.4688, 0.0, 0.6184, 0.75, 0.625, 0.75, 0.625, 0.75, 0.6184, 0.75, 0.7374, 0.75, 0.75, 0.75, 0.75, 0.75, 0.7374, 0.75, 0.5156, 0.0, 0.5, 0.0, 0.5, 0.0, 0.5156, 0.0, 0.2364, 0.75, 0.25, 0.75, 0.25, 0.75, 0.2364, 0.75, 0.125, 0.75, 0.1875, 0.75, 0.1875, 0.75, 0.125, 0.75, 0.8125, 0.75, 0.875, 0.75, 0.875, 0.75, 0.8125, 0.75, 0.3125, 0.75, 0.375, 0.75, 0.375, 0.75, 0.3125, 0.75, 0.7636, 0.75, 0.8125, 0.75, 0.8125, 0.75, 0.7636, 0.75, 0.375, 0.75, 0.4375, 0.75, 0.4375, 0.75, 0.375, 0.75, 0.5156, 0.0, 0.5, 0.0, 0.5, 0.0, 0.5156, 0.0, 0.5312, 0.75, 0.5625, 0.75, 0.5625, 0.75, 0.5312, 0.75, 0.625, 0.8886, 0.375, 0.8886, 0.375, 0.875, 0.625, 0.875, 0.375, 0.8624, 0.375, 0.8125, 0.375, 0.75, 0.4375, 0.75, 0.4688, 0.75, 0.5, 0.75, 0.5156, 0.75, 0.5312, 0.75, 0.5625, 0.75, 0.5687, 0.75, 0.6184, 0.75, 0.625, 0.75, 0.625, 0.8125, 0.625, 0.8624, 0.4688, 0.0, 0.4375, 0.0, 0.4375, 0.0, 0.4688, 0.0, 0.5714, 0.0, 0.5625, 0.0, 0.5625, 0.0, 0.5714, 0.0, 0.6184, 0.75, 0.625, 0.75, 0.625, 0.75, 0.6184, 0.75, 0.4688, 0.75, 0.5, 0.75, 0.5, 0.75, 0.4688, 0.75, 0.8125, 0.75, 0.875, 0.75, 0.875, 0.75, 0.8125, 0.75, 0.2364, 0.75, 0.25, 0.75, 0.25, 0.75, 0.2364, 0.75, 0.7374, 0.75, 0.75, 0.75, 0.75, 0.75, 0.7374, 0.75, 0.4062, 0.0, 0.375, 0.0, 0.375, 0.0, 0.4062, 0.0, 0.7636, 0.75, 0.8125, 0.75, 0.8125, 0.75, 0.7636, 0.75, 0.3125, 0.75, 0.375, 0.75, 0.375, 0.75, 0.3125, 0.75, 0.125, 0.75, 0.1875, 0.75, 0.1875, 0.75, 0.125, 0.75, 0.375, 0.75, 0.4375, 0.75, 0.4375, 0.75, 0.375, 0.75, 0.2626, 0.75, 0.3125, 0.75, 0.3125, 0.75, 0.2626, 0.75, 0.625, 0.75, 0.6875, 0.75, 0.6875, 0.75, 0.625, 0.75, 0.2364, 0.75, 0.25, 0.75, 0.25, 0.75, 0.2364, 0.75, 0.7636, 0.75, 0.8125, 0.75, 0.8125, 0.75, 0.7636, 0.75, 0.4688, 0.0, 0.4375, 0.0, 0.4375, 0.0, 0.4688, 0.0, 0.4062, 0.0, 0.375, 0.0, 0.375, 0.0, 0.4062, 0.0, 0.75, 0.75, 0.7636, 0.75, 0.7636, 0.75, 0.7374, 0.75, 0.7374, 0.75, 0.2626, 0.75, 0.3125, 0.75, 0.3125, 0.75, 0.2626, 0.75, 0.5156, 0.0, 0.5, 0.0, 0.5, 0.0, 0.5156, 0.0, 0.5312, 0.75, 0.5625, 0.75, 0.5625, 0.75, 0.5312, 0.75, 0.5714, 0.0, 0.5625, 0.0, 0.5625, 0.0, 0.5714, 0.0, 0.125, 0.75, 0.1875, 0.75, 0.1875, 0.75, 0.125, 0.75, 0.6184, 0.75, 0.625, 0.75, 0.625, 0.75, 0.6184, 0.75, 0.375, 0.75, 0.4375, 0.75, 0.4375, 0.75, 0.375, 0.75, 0.4688, 0.75, 0.5, 0.75, 0.5, 0.75, 0.4688, 0.75, 0.625, 0.75, 0.6875, 0.75, 0.6875, 0.75, 0.625, 0.75, 0.3125, 0.75, 0.375, 0.75, 0.375, 0.75, 0.3125, 0.75, 0.8125, 0.75, 0.875, 0.75, 0.875, 0.75, 0.8125, 0.75, 0.25, 0.75, 0.2626, 0.75, 0.2626, 0.75, 0.25, 0.75, 0.6875, 0.75, 0.7374, 0.75, 0.7374, 0.75, 0.6875, 0.75, 0.25, 0.75, 0.2626, 0.75, 0.2626, 0.75, 0.25, 0.75, 0.6875, 0.75, 0.7374, 0.75, 0.7374, 0.75, 0.6875, 0.75, 0.375, 0.875, 0.375, 0.8624, 0.625, 0.8624, 0.625, 0.875, 0.6875, 0.75, 0.7374, 0.75, 0.7374, 0.75, 0.6875, 0.75, 0.25, 0.75, 0.2626, 0.75, 0.2626, 0.75, 0.25, 0.75, 0.6875, 0.75, 0.7374, 0.75, 0.7374, 0.75, 0.6875, 0.75, 0.25, 0.75, 0.2626, 0.75, 0.2626, 0.75, 0.25, 0.75, 0.25, 0.75, 0.2626, 0.75, 0.2626, 0.75, 0.25, 0.75, 0.6875, 0.75, 0.7374, 0.75, 0.7374, 0.75, 0.6875, 0.75, 0.6875, 0.75, 0.7374, 0.75, 0.7374, 0.75, 0.6875, 0.75, 0.2626, 0.75, 0.2626, 0.75, 0.2626, 0.75, 0.2626, 0.75, 0.25, 0.625, 0.2626, 0.625, 0.2626, 0.75, 0.25, 0.75, 0.25, 0.5625, 0.2626, 0.5625, 0.2626, 0.625, 0.25, 0.625, 0.6875, 0.625, 0.7374, 0.625, 0.7374, 0.75, 0.6875, 0.75, 0.6875, 0.5625, 0.7374, 0.5625, 0.7374, 0.625, 0.6875, 0.625, 0.1875, 0.75, 0.2364, 0.75, 0.2364, 0.75, 0.1875, 0.75, 0.75, 0.75, 0.7636, 0.75, 0.7636, 0.75, 0.75, 0.75, 0.1875, 0.75, 0.2364, 0.75, 0.2364, 0.75, 0.1875, 0.75, 0.4375, 1.0, 0.4062, 1.0, 0.375, 1.0, 0.375, 0.9375, 0.375, 0.8886, 0.625, 0.8886, 0.625, 0.9375, 0.625, 1.0, 0.6166, 1.0, 0.5714, 1.0, 0.5625, 1.0, 0.5312, 1.0, 0.5156, 1.0, 0.5, 1.0, 0.4688, 1.0, 0.75, 0.75, 0.7636, 0.75, 0.7636, 0.75, 0.75, 0.75, 0.1875, 0.75, 0.2364, 0.75, 0.2364, 0.75, 0.1875, 0.75, 0.1875, 0.75, 0.2364, 0.75, 0.2364, 0.75, 0.1875, 0.75, 0.75, 0.75, 0.7636, 0.75, 0.7636, 0.75, 0.75, 0.75, 0.7374, 0.625, 0.7374, 0.5625, 0.75, 0.5625, 0.1875, 0.75, 0.2364, 0.75, 0.2364, 0.75, 0.1875, 0.75, 0.1875, 0.75, 0.2364, 0.75, 0.2364, 0.75, 0.1875, 0.75, 0.375, 0.25, 0.4062, 0.25, 0.4062, 0.25, 0.375, 0.25, 0.7374, 0.75, 0.7636, 0.75, 0.75, 0.75, 0.4375, 0.25, 0.4375, 0.3125, 0.1875, 0.5, 0.375, 0.25, 0.4062, 0.25, 0.4375, 0.25, 0.4375, 0.25, 0.75, 0.625, 0.7636, 0.625, 0.7636, 0.75, 0.75, 0.75, 0.7636, 0.625, 0.7374, 0.625, 0.75, 0.5625, 0.1875, 0.625, 0.2364, 0.625, 0.2364, 0.75, 0.1875, 0.75, 0.1875, 0.5625, 0.2364, 0.5625, 0.2364, 0.625, 0.1875, 0.625, 0.4687, 0.5, 0.4375, 0.5, 0.4375, 0.5, 0.4688, 0.5, 0.2626, 0.75, 0.2626, 0.75, 0.2626, 0.75, 0.2626, 0.75, 0.2626, 0.75, 0.2364, 0.75, 0.2364, 0.75, 0.2626, 0.75, 0.2364, 0.75, 0.2364, 0.75, 0.2364, 0.75, 0.2364, 0.75, 0.2626, 0.75, 0.25, 0.75, 0.2364, 0.75, 0.2364, 0.75, 0.2626, 0.75, 0.2626, 0.75, 0.2364, 0.75, 0.75, 0.75, 0.7636, 0.75, 0.7374, 0.75, 0.1875, 0.75, 0.2364, 0.75, 0.2364, 0.75, 0.1875, 0.75, 0.6875, 0.75, 0.7374, 0.75, 0.7374, 0.75, 0.6875, 0.75, 0.25, 0.75, 0.2626, 0.75, 0.2364, 0.75, 0.7636, 0.75, 0.8125, 0.75, 0.8125, 0.75, 0.7636, 0.75, 0.4688, 0.0, 0.4375, 0.0, 0.4375, 0.0, 0.4688, 0.0, 0.4062, 0.0, 0.375, 0.0, 0.375, 0.0, 0.4062, 0.0, 0.75, 0.75, 0.7636, 0.75, 0.7636, 0.75, 0.2626, 0.75, 0.3125, 0.75, 0.3125, 0.75, 0.2626, 0.75, 0.5156, 0.0, 0.5, 0.0, 0.5, 0.0, 0.5156, 0.0, 0.5312, 0.75, 0.5625, 0.75, 0.5625, 0.75, 0.5312, 0.75, 0.5714, 0.0, 0.5625, 0.0, 0.5625, 0.0, 0.5714, 0.0, 0.125, 0.75, 0.1875, 0.75, 0.1875, 0.75, 0.125, 0.75, 0.6184, 0.75, 0.625, 0.75, 0.625, 0.75, 0.6184, 0.75, 0.375, 0.75, 0.4375, 0.75, 0.4375, 0.75, 0.375, 0.75, 0.4688, 0.75, 0.5, 0.75, 0.5, 0.75, 0.4688, 0.75, 0.625, 0.75, 0.6875, 0.75, 0.6875, 0.75, 0.625, 0.75, 0.3125, 0.75, 0.375, 0.75, 0.375, 0.75, 0.3125, 0.75, 0.8125, 0.75, 0.875, 0.75, 0.875, 0.75, 0.8125, 0.75, 0.2364, 0.75, 0.2364, 0.75, 0.2364, 0.75, 0.2364, 0.75, 0.2364, 0.75, 0.25, 0.75, 0.2626, 0.75, 0.2364, 0.75, 0.25, 0.75, 0.2364, 0.75, 0.25, 0.75, 0.2626, 0.75, 0.2626, 0.75, 0.25, 0.75, 0.2364, 0.75, 0.2626, 0.75, 0.2364, 0.75, 0.2364, 0.75, 0.25, 0.75, 0.2626, 0.75, 0.2626, 0.75, 0.25, 0.75, 0.75, 0.75, 0.7374, 0.75, 0.7374, 0.75, 0.75, 0.75, 0.7636, 0.75, 0.7636, 0.75, 0.75, 0.625, 0.7374, 0.625, 0.7636, 0.625, 0.75, 0.75, 0.7374, 0.75, 0.7374, 0.75, 0.7374, 0.5, 0.7505, 0.5, 0.7636, 0.5, 0.75, 0.5625, 0.1875, 0.5, 0.2364, 0.5, 0.2364, 0.5625, 0.1875, 0.5625, 0.6875, 0.5, 0.7374, 0.5, 0.7374, 0.5625, 0.6875, 0.5625, 0.25, 0.5, 0.2626, 0.5, 0.2626, 0.5625, 0.25, 0.5625, 0.375, 0.5, 0.4375, 0.5, 0.4375, 0.5625, 0.375, 0.5625, 0.5312, 0.125, 0.5625, 0.125, 0.5625, 0.1875, 0.5312, 0.1875, 0.5312, 0.5, 0.5625, 0.5, 0.5625, 0.5625, 0.5312, 0.5625, 0.2626, 0.5, 0.3125, 0.5, 0.3125, 0.5625, 0.2626, 0.5625, 0.625, 0.5, 0.6875, 0.5, 0.6875, 0.5625, 0.625, 0.5625, 0.7636, 0.5, 0.8125, 0.5, 0.8125, 0.5625, 0.7636, 0.5625, 0.125, 0.5, 0.1875, 0.5, 0.1875, 0.5625, 0.125, 0.5625, 0.2364, 0.5, 0.25, 0.5, 0.25, 0.5625, 0.2364, 0.5625, 0.4688, 0.125, 0.5, 0.125, 0.5, 0.1875, 0.4688, 0.1875, 0.4688, 0.5625, 0.5, 0.5625, 0.5, 0.625, 0.4688, 0.625, 0.6184, 0.5, 0.625, 0.5, 0.625, 0.5625, 0.6184, 0.5625, 0.3125, 0.5, 0.375, 0.5, 0.375, 0.5625, 0.3125, 0.5625, 0.8125, 0.5, 0.875, 0.5, 0.875, 0.5625, 0.8125, 0.5625, 0.6166, 0.125, 0.625, 0.125, 0.625, 0.1875, 0.6166, 0.1875, 0.7636, 0.5625, 0.7636, 0.625, 0.75, 0.5625, 0.7636, 0.5, 0.7636, 0.5625, 0.75, 0.5625, 0.7374, 0.5625, 0.7374, 0.5, 0.75, 0.5625, 0.5312, 0.25, 0.5625, 0.25, 0.5625, 0.25, 0.5312, 0.25, 0.5312, 0.0, 0.5156, 0.0, 0.5156, 0.0, 0.5312, 0.0, 0.5312, 0.0, 0.5156, 0.0, 0.5156, 0.0, 0.5312, 0.0, 0.5, 0.0, 0.5156, 0.0, 0.5156, 0.125, 0.5, 0.125, 0.5, 0.1875, 0.5156, 0.1875, 0.5156, 0.25, 0.5, 0.25, 0.5, 0.125, 0.5156, 0.125, 0.5156, 0.1875, 0.5, 0.1875, 0.4688, 0.5, 0.4375, 0.5, 0.4375, 0.5, 0.4688, 0.5, 0.5312, 0.0, 0.5156, 0.0, 0.5156, 0.0, 0.5312, 0.0, 0.4688, 0.25, 0.5, 0.25, 0.5, 0.25, 0.4688, 0.25, 0.5, 0.25, 0.5156, 0.25, 0.5156, 0.25, 0.5, 0.25, 0.2364, 0.5, 0.1875, 0.5, 0.1875, 0.5, 0.2364, 0.5, 0.4062, 0.25, 0.4375, 0.25, 0.4375, 0.25, 0.4062, 0.25, 0.7374, 0.5, 0.6875, 0.5, 0.6875, 0.5, 0.7374, 0.5, 0.25, 0.5, 0.2364, 0.5, 0.2364, 0.5, 0.25, 0.5, 0.1875, 0.5, 0.125, 0.5, 0.125, 0.5, 0.1875, 0.5, 0.6875, 0.5, 0.625, 0.5, 0.625, 0.5, 0.6875, 0.5, 0.7505, 0.5, 0.7374, 0.5, 0.7374, 0.5, 0.7505, 0.5, 0.6166, 0.25, 0.625, 0.25, 0.625, 0.25, 0.6166, 0.25, 0.4375, 0.5, 0.375, 0.5, 0.375, 0.5, 0.4375, 0.5, 0.5312, 0.25, 0.5625, 0.25, 0.5625, 0.25, 0.5312, 0.25, 0.8125, 0.5, 0.7636, 0.5, 0.7636, 0.5, 0.8125, 0.5, 0.875, 0.5, 0.8125, 0.5, 0.8125, 0.5, 0.875, 0.5, 0.4688, 0.25, 0.5, 0.25, 0.5, 0.25, 0.4688, 0.25, 0.5687, 0.5, 0.5625, 0.5, 0.5625, 0.5, 0.5687, 0.5, 0.5156, 0.5, 0.5, 0.5, 0.5, 0.5, 0.5156, 0.5, 0.375, 0.125, 0.4062, 0.125, 0.4062, 0.1875, 0.375, 0.1875, 0.4375, 0.0, 0.4062, 0.0, 0.4062, 0.0, 0.4375, 0.0, 0.4688, 0.375, 0.4688, 0.5, 0.4375, 0.5, 0.4375, 0.4375, 0.4375, 0.375, 0.375, 0.1875, 0.4062, 0.1875, 0.4062, 0.25, 0.375, 0.25, 0.5625, 0.4375, 0.5625, 0.4931, 0.5625, 0.5, 0.5312, 0.5, 0.5312, 0.375, 0.5625, 0.375, 0.6875, 0.5, 0.625, 0.5, 0.5625, 0.4375, 0.5625, 0.375, 0.7505, 0.5, 0.7374, 0.5, 0.5625, 0.3125, 0.5625, 0.375, 0.5312, 0.375, 0.5312, 0.25, 0.5625, 0.25, 0.5, 0.25, 0.5, 0.375, 0.4688, 0.375, 0.4688, 0.25, 0.4375, 0.0, 0.4062, 0.0, 0.4062, 0.0, 0.4375, 0.0, 0.5625, 0.5, 0.5312, 0.5, 0.5312, 0.5, 0.5625, 0.5, 0.5156, 0.25, 0.5312, 0.25, 0.5312, 0.25, 0.5156, 0.25, 0.5625, 0.5, 0.5312, 0.5, 0.5312, 0.5, 0.5625, 0.5, 0.5156, 0.5, 0.5312, 0.5, 0.5312, 0.5625, 0.5156, 0.5625, 0.5156, 0.125, 0.5312, 0.125, 0.5312, 0.1875, 0.5156, 0.1875, 0.5156, 0.75, 0.5312, 0.75, 0.5312, 0.75, 0.5156, 0.75, 0.5625, 0.0, 0.5312, 0.0, 0.5312, 0.0, 0.5625, 0.0, 0.5156, 0.75, 0.5312, 0.75, 0.5312, 0.75, 0.5156, 0.75, 0.5625, 0.0, 0.5312, 0.0, 0.5312, 0.0, 0.5625, 0.0, 0.5156, 0.75, 0.5312, 0.75, 0.5312, 0.75, 0.5156, 0.75, 0.5625, 0.0, 0.5312, 0.0, 0.5312, 0.0, 0.5625, 0.0, 0.5625, 0.0, 0.5312, 0.0, 0.5312, 0.0, 0.5625, 0.0, 0.5156, 0.75, 0.5312, 0.75, 0.5312, 0.75, 0.5156, 0.75, 0.5156, 0.75, 0.5312, 0.75, 0.5312, 0.75, 0.5156, 0.75, 0.5625, 0.0, 0.5312, 0.0, 0.5312, 0.0, 0.5625, 0.0, 0.5156, 0.75, 0.5312, 0.75, 0.5312, 0.75, 0.5156, 0.75, 0.5625, 0.0, 0.5312, 0.0, 0.5312, 0.0, 0.5625, 0.0, 0.5156, 0.1875, 0.5312, 0.1875, 0.5312, 0.25, 0.5156, 0.25, 0.5156, 0.625, 0.5312, 0.625, 0.5312, 0.75, 0.5156, 0.75, 0.5156, 0.5625, 0.5312, 0.5625, 0.5312, 0.625, 0.5156, 0.625, 0.5156, 0.0, 0.5312, 0.0, 0.5312, 0.125, 0.5156, 0.125, 0.5625, 0.0, 0.5312, 0.0, 0.5312, 0.0, 0.5625, 0.0, 0.5156, 0.75, 0.5312, 0.75, 0.5312, 0.75, 0.5156, 0.75, 0.4375, 0.0, 0.4062, 0.0, 0.4062, 0.0, 0.4375, 0.0, 0.4375, 0.25, 0.4688, 0.25, 0.4688, 0.375, 0.4375, 0.375, 0.4375, 0.3125, 0.4375, 0.0, 0.4062, 0.0, 0.4062, 0.0, 0.4375, 0.0, 0.375, 0.0, 0.4062, 0.0, 0.4062, 0.125, 0.375, 0.125, 0.4375, 0.0, 0.4062, 0.0, 0.4062, 0.0, 0.4375, 0.0, 0.5, 0.5, 0.4688, 0.5, 0.4688, 0.375, 0.5, 0.375, 0.4375, 0.25, 0.4688, 0.25, 0.4688, 0.25, 0.4375, 0.25, 0.4375, 0.25, 0.4688, 0.25, 0.4688, 0.25, 0.4375, 0.25, 0.5, 0.5, 0.4688, 0.5, 0.4688, 0.5, 0.5, 0.5, 0.4375, 0.1875, 0.4688, 0.1875, 0.4688, 0.25, 0.4375, 0.25, 0.4062, 0.25, 0.4062, 0.1875, 0.4375, 0.1875, 0.4375, 0.25, 0.4375, 0.75, 0.4688, 0.75, 0.4688, 0.75, 0.4375, 0.75, 0.5, 0.0, 0.4688, 0.0, 0.4688, 0.0, 0.5, 0.0, 0.4375, 0.75, 0.4688, 0.75, 0.4688, 0.75, 0.4375, 0.75, 0.5, 0.0, 0.4688, 0.0, 0.4688, 0.0, 0.5, 0.0, 0.4375, 0.75, 0.4688, 0.75, 0.4688, 0.75, 0.4375, 0.75, 0.5, 0.0, 0.4688, 0.0, 0.4688, 0.0, 0.5, 0.0, 0.5, 0.0, 0.4688, 0.0, 0.4688, 0.0, 0.5, 0.0, 0.4375, 0.75, 0.4688, 0.75, 0.4688, 0.75, 0.4375, 0.75, 0.4375, 0.75, 0.4688, 0.75, 0.4688, 0.75, 0.4375, 0.75, 0.5, 0.0, 0.4688, 0.0, 0.4688, 0.0, 0.5, 0.0, 0.5, 0.0, 0.4688, 0.0, 0.4688, 0.0, 0.5, 0.0, 0.4375, 0.75, 0.4688, 0.75, 0.4688, 0.75, 0.4375, 0.75, 0.5, 0.0, 0.4688, 0.0, 0.4688, 0.0, 0.5, 0.0, 0.4375, 0.25, 0.4688, 0.25, 0.4688, 0.25, 0.4375, 0.25, 0.5, 0.5, 0.4688, 0.5, 0.4688, 0.5, 0.5, 0.5, 0.4375, 0.75, 0.4688, 0.75, 0.4688, 0.75, 0.4375, 0.75, 0.4375, 0.1875, 0.4375, 0.125, 0.4688, 0.125, 0.4688, 0.1875, 0.4375, 0.625, 0.4688, 0.625, 0.4688, 0.75, 0.4375, 0.75, 0.4375, 0.5, 0.4688, 0.5, 0.4688, 0.5625, 0.4375, 0.5625, 0.4375, 0.0, 0.4688, 0.0, 0.4688, 0.125, 0.4375, 0.125, 0.4375, 0.25, 0.4688, 0.25, 0.4688, 0.25, 0.4375, 0.25, 0.5156, 0.5, 0.5, 0.5, 0.4688, 0.5, 0.4687, 0.5, 0.4688, 0.5, 0.5, 0.5, 0.5156, 0.5, 0.5625, 0.5, 0.5156, 0.5, 0.5312, 0.5, 0.5625, 0.5, 0.5288, 0.25, 0.5625, 0.25, 0.5625, 0.25, 0.5312, 0.25, 0.4688, 0.5, 0.4375, 0.5, 0.4375, 0.5, 0.4687, 0.5, 0.375, 0.5, 0.3125, 0.5, 0.3125, 0.5, 0.375, 0.5, 0.3125, 0.5, 0.2626, 0.5, 0.2626, 0.5, 0.3125, 0.5, 0.2626, 0.5, 0.25, 0.5, 0.25, 0.5, 0.2626, 0.5, 0.2364, 0.5, 0.1875, 0.5, 0.1875, 0.5, 0.2364, 0.5, 0.4062, 0.25, 0.4375, 0.25, 0.4375, 0.25, 0.4062, 0.25, 0.7374, 0.5, 0.6875, 0.5, 0.6875, 0.5, 0.7374, 0.5, 0.25, 0.5, 0.2364, 0.5, 0.2364, 0.5, 0.25, 0.5, 0.1875, 0.5, 0.125, 0.5, 0.125, 0.5, 0.1875, 0.5, 0.6875, 0.5, 0.625, 0.5, 0.625, 0.5, 0.6875, 0.5, 0.7505, 0.5, 0.7374, 0.5, 0.7374, 0.5, 0.7505, 0.5, 0.6166, 0.25, 0.625, 0.25, 0.625, 0.25, 0.6166, 0.25, 0.4375, 0.5, 0.375, 0.5, 0.375, 0.5, 0.4375, 0.5, 0.8125, 0.5, 0.7636, 0.5, 0.7636, 0.5, 0.8125, 0.5, 0.875, 0.5, 0.8125, 0.5, 0.8125, 0.5, 0.875, 0.5, 0.5687, 0.5, 0.5625, 0.5, 0.5625, 0.5, 0.5687, 0.5, 0.3125, 0.5, 0.4375, 0.4375, 0.4375, 0.5, 0.4375, 0.5, 0.4375, 0.5, 0.375, 0.5, 0.4375, 0.0, 0.4062, 0.0, 0.4062, 0.0, 0.4375, 0.0, 0.5312, 0.0, 0.5156, 0.0, 0.5156, 0.0, 0.5312, 0.0, 0.5312, 0.0, 0.5156, 0.0, 0.5156, 0.0, 0.5312, 0.0, 0.5312, 0.0, 0.5156, 0.0, 0.5156, 0.0, 0.5312, 0.0, 0.5312, 0.0, 0.5156, 0.0, 0.5156, 0.0, 0.5312, 0.0, 0.5, 0.75, 0.5156, 0.75, 0.5156, 0.75, 0.5, 0.75, 0.5, 0.5625, 0.5156, 0.5625, 0.5156, 0.625, 0.5, 0.625, 0.5, 0.625, 0.5156, 0.625, 0.5156, 0.75, 0.5, 0.75, 0.5, 0.75, 0.5156, 0.75, 0.5156, 0.75, 0.5, 0.75, 0.5, 0.75, 0.5156, 0.75, 0.5156, 0.75, 0.5, 0.75, 0.5, 0.75, 0.5156, 0.75, 0.5156, 0.75, 0.5, 0.75, 0.5, 0.75, 0.5156, 0.75, 0.5156, 0.75, 0.5, 0.75, 0.5, 0.75, 0.5156, 0.75, 0.5156, 0.75, 0.5, 0.75, 0.5, 0.75, 0.5156, 0.75, 0.5156, 0.75, 0.5, 0.75, 0.5, 0.5, 0.5156, 0.5, 0.5156, 0.5625, 0.5, 0.5625, 0.5312, 0.5, 0.5156, 0.5, 0.5156, 0.5, 0.5312, 0.5, 0.4375, 0.0, 0.4062, 0.0, 0.4062, 0.0, 0.4375, 0.0, 0.4688, 0.5, 0.4375, 0.5625, 0.4688, 0.5625, 0.4375, 0.5625, 0.4688, 0.625, 0.4688, 0.5625, 0.4688, 0.5625, 0.5, 0.5625, 0.4688, 0.5, 0.4688, 0.5625, 0.4688, 0.625, 0.5, 0.5625, 0.4688, 0.5, 0.4688, 0.5625, 0.4375, 0.5625, 0.4375, 0.5625, 0.4688, 0.5625, 0.4688, 0.625, 0.4688, 0.5625, 0.4688, 0.5, 0.5, 0.5625, 0.4688, 0.5625, 0.5, 0.5625, 0.4688, 0.625, 0.4688, 0.625, 0.4375, 0.5625, 0.4375, 0.5625, 0.4688, 0.625, 0.4688, 0.5, 0.5, 0.5625, 0.5, 0.5625, 0.4688, 0.5, 0.4375, 0.5625, 0.4688, 0.5, 0.4688, 0.5, 0.4375, 0.5625, 0.5, 0.5625, 0.4688, 0.625, 0.4688, 0.625, 0.5, 0.5625, 0.4062, 0.1875, 0.4375, 0.25, 0.4375, 0.1875, 0.4375, 0.125, 0.4062, 0.1875, 0.4375, 0.1875, 0.4375, 0.1875, 0.4375, 0.25, 0.4688, 0.1875, 0.4375, 0.1875, 0.4688, 0.1875, 0.4375, 0.125, 0.4062, 0.1875, 0.4375, 0.1875, 0.4375, 0.25, 0.4375, 0.125, 0.4375, 0.1875, 0.4062, 0.1875, 0.4375, 0.1875, 0.4688, 0.1875, 0.4375, 0.25, 0.4375, 0.1875, 0.4375, 0.125, 0.4688, 0.1875, 0.4375, 0.25, 0.4062, 0.1875, 0.4062, 0.1875, 0.4375, 0.25, 0.4688, 0.1875, 0.4375, 0.25, 0.4375, 0.25, 0.4688, 0.1875, 0.4062, 0.1875, 0.4375, 0.125, 0.4375, 0.125, 0.4062, 0.1875, 0.4375, 0.125, 0.4688, 0.1875, 0.4688, 0.1875, 0.4375, 0.125, 0.4688, 0.5625, 0.4688, 0.5, 0.5, 0.5, 0.5, 0.5625, 0.5625, 0.4931, 0.5625, 0.4375, 0.625, 0.5, 0.5694, 0.5, 0.5625, 0.25, 0.8328, 0.4662, 0.875, 0.5, 0.5625, 0.25, 0.5312, 0.5, 0.5156, 0.5, 0.5156, 0.5, 0.5625, 0.5, 0.5625, 0.5, 0.5625, 0.5, 0.5625, 0.5, 0.5625, 0.5, 0.5312, 0.25, 0.5625, 0.25, 0.5625, 0.25, 0.5625, 0.25, 0.5625, 0.25, 0.5625, 0.25, 0.5156, 0.25, 0.5156, 0.25, 0.5687, 0.5, 0.5625, 0.5, 0.5625, 0.5, 0.5687, 0.5, 0.875, 0.5, 0.8125, 0.5, 0.8125, 0.5, 0.875, 0.5, 0.8125, 0.5, 0.7636, 0.5, 0.7636, 0.5, 0.8125, 0.5, 0.6166, 0.25, 0.625, 0.25, 0.625, 0.25, 0.6166, 0.25, 0.7505, 0.5, 0.7374, 0.5, 0.7374, 0.5, 0.7505, 0.5, 0.6875, 0.5, 0.625, 0.5, 0.625, 0.5, 0.6875, 0.5, 0.7374, 0.5, 0.6875, 0.5, 0.6875, 0.5, 0.7374, 0.5, 0.7636, 0.5, 0.7505, 0.5, 0.7505, 0.5, 0.7636, 0.5, 0.5687, 0.5, 0.5625, 0.5, 0.5625, 0.5, 0.5687, 0.5, 0.875, 0.5, 0.8125, 0.5, 0.8125, 0.5, 0.875, 0.5, 0.8125, 0.5, 0.7636, 0.5, 0.7636, 0.5, 0.8125, 0.5, 0.6166, 0.25, 0.625, 0.25, 0.625, 0.25, 0.6166, 0.25, 0.7505, 0.5, 0.7374, 0.5, 0.7374, 0.5, 0.7505, 0.5, 0.6875, 0.5, 0.625, 0.5, 0.625, 0.5, 0.6875, 0.5, 0.7374, 0.5, 0.6875, 0.5, 0.6875, 0.5, 0.7374, 0.5, 0.7636, 0.5, 0.7505, 0.5, 0.7505, 0.5, 0.7636, 0.5, 0.7636, 0.5, 0.7505, 0.5, 0.7505, 0.5, 0.7636, 0.5, 0.7374, 0.5, 0.6875, 0.5, 0.6875, 0.5, 0.7374, 0.5, 0.6875, 0.5, 0.625, 0.5, 0.625, 0.5, 0.6875, 0.5, 0.7505, 0.5, 0.7374, 0.5, 0.7374, 0.5, 0.7505, 0.5, 0.6166, 0.25, 0.625, 0.25, 0.625, 0.25, 0.6166, 0.25, 0.8125, 0.5, 0.7636, 0.5, 0.7636, 0.5, 0.8125, 0.5, 0.875, 0.5, 0.8125, 0.5, 0.8125, 0.5, 0.875, 0.5, 0.5687, 0.5, 0.5625, 0.5, 0.5625, 0.5, 0.5687, 0.5, 0.5625, 0.25, 0.5714, 0.25, 0.5714, 0.25, 0.5625, 0.25, 0.5625, 0.25, 0.5714, 0.25, 0.5714, 0.25, 0.5625, 0.25, 0.5625, 0.25, 0.5714, 0.25, 0.5714, 0.25, 0.5625, 0.25, 0.5625, 0.25, 0.5714, 0.25, 0.5714, 0.25, 0.5625, 0.25, 0.5625, 0.25, 0.5714, 0.25, 0.5714, 0.25, 0.5625, 0.25, 0.5625, 0.125, 0.5714, 0.125, 0.5714, 0.1875, 0.5625, 0.1875, 0.6166, 0.0, 0.5714, 0.0, 0.5714, 0.0, 0.6166, 0.0, 0.6166, 0.0, 0.5714, 0.0, 0.5714, 0.0, 0.6166, 0.0, 0.6166, 0.0, 0.5714, 0.0, 0.5714, 0.0, 0.6166, 0.0, 0.6166, 0.0, 0.5714, 0.0, 0.5714, 0.0, 0.6166, 0.0, 0.6166, 0.0, 0.5714, 0.0, 0.5714, 0.0, 0.6166, 0.0, 0.6166, 0.0, 0.5714, 0.0, 0.5714, 0.0, 0.6166, 0.0, 0.6166, 0.0, 0.5714, 0.0, 0.5714, 0.0, 0.6166, 0.0, 0.5625, 0.0, 0.5714, 0.0, 0.5714, 0.125, 0.5625, 0.125, 0.5625, 0.1875, 0.5714, 0.1875, 0.5714, 0.25, 0.5625, 0.25, 0.625, 0.0, 0.6166, 0.0, 0.6166, 0.0, 0.625, 0.0, 0.625, 0.0, 0.6166, 0.0, 0.6166, 0.0, 0.625, 0.0, 0.625, 0.0, 0.6166, 0.0, 0.6166, 0.0, 0.625, 0.0, 0.625, 0.0, 0.6166, 0.0, 0.6166, 0.0, 0.625, 0.0, 0.625, 0.0, 0.6166, 0.0, 0.6166, 0.0, 0.625, 0.0, 0.625, 0.0, 0.6166, 0.0, 0.6166, 0.0, 0.625, 0.0, 0.625, 0.0, 0.6166, 0.0, 0.6166, 0.0, 0.625, 0.0, 0.5714, 0.25, 0.6166, 0.25, 0.6166, 0.25, 0.5714, 0.25, 0.5714, 0.25, 0.6166, 0.25, 0.6166, 0.25, 0.5714, 0.25, 0.5714, 0.25, 0.6166, 0.25, 0.6166, 0.25, 0.5714, 0.25, 0.5625, 0.25, 0.6071, 0.2857, 0.8328, 0.4662, 0.5625, 0.25, 0.5714, 0.25, 0.6166, 0.25, 0.6166, 0.25, 0.5714, 0.25, 0.5156, 0.25, 0.5625, 0.25, 0.5625, 0.25, 0.5288, 0.25, 0.5714, 0.25, 0.6166, 0.25, 0.6166, 0.25, 0.5714, 0.25, 0.5714, 0.125, 0.6166, 0.125, 0.6166, 0.1875, 0.5714, 0.1875, 0.5714, 0.0, 0.6166, 0.0, 0.6166, 0.125, 0.5714, 0.125, 0.5714, 0.1875, 0.6166, 0.1875, 0.6166, 0.25, 0.5714, 0.25, 0.625, 0.5, 0.6184, 0.5, 0.6184, 0.5, 0.625, 0.5, 0.625, 0.5, 0.6184, 0.5, 0.6184, 0.5, 0.625, 0.5, 0.625, 0.5, 0.6184, 0.5, 0.6184, 0.5, 0.625, 0.5, 0.625, 0.5, 0.6184, 0.5, 0.6184, 0.5, 0.625, 0.5, 0.625, 0.5, 0.6184, 0.5, 0.6184, 0.5, 0.625, 0.5, 0.5687, 0.5, 0.6184, 0.5, 0.6184, 0.5625, 0.5687, 0.5625, 0.5687, 0.75, 0.6184, 0.75, 0.6184, 0.75, 0.5687, 0.75, 0.5687, 0.75, 0.6184, 0.75, 0.6184, 0.75, 0.5687, 0.75, 0.5687, 0.75, 0.6184, 0.75, 0.6184, 0.75, 0.5687, 0.75, 0.5687, 0.75, 0.6184, 0.75, 0.6184, 0.75, 0.5687, 0.75, 0.5687, 0.75, 0.6184, 0.75, 0.6184, 0.75, 0.5687, 0.75, 0.5687, 0.75, 0.6184, 0.75, 0.6184, 0.75, 0.5687, 0.75, 0.5687, 0.75, 0.6184, 0.75, 0.6184, 0.75, 0.5687, 0.75, 0.5687, 0.5625, 0.6184, 0.5625, 0.6184, 0.625, 0.5687, 0.625, 0.5687, 0.625, 0.6184, 0.625, 0.6184, 0.75, 0.5687, 0.75, 0.5625, 0.625, 0.5687, 0.625, 0.5687, 0.75, 0.5625, 0.75, 0.5625, 0.5625, 0.5687, 0.5625, 0.5687, 0.625, 0.5625, 0.625, 0.5625, 0.75, 0.5687, 0.75, 0.5687, 0.75, 0.5625, 0.75, 0.5625, 0.75, 0.5687, 0.75, 0.5687, 0.75, 0.5625, 0.75, 0.5625, 0.75, 0.5687, 0.75, 0.5687, 0.75, 0.5625, 0.75, 0.5625, 0.75, 0.5687, 0.75, 0.5687, 0.75, 0.5625, 0.75, 0.5625, 0.75, 0.5687, 0.75, 0.5687, 0.75, 0.5625, 0.75, 0.5625, 0.75, 0.5687, 0.75, 0.5687, 0.75, 0.5625, 0.75, 0.5625, 0.75, 0.5687, 0.75, 0.5687, 0.75, 0.5625, 0.75, 0.5625, 0.5, 0.5687, 0.5, 0.5687, 0.5625, 0.5625, 0.5625, 0.6184, 0.5, 0.5687, 0.5, 0.5687, 0.5, 0.6184, 0.5, 0.6184, 0.5, 0.5687, 0.5, 0.5687, 0.5, 0.6184, 0.5, 0.6184, 0.5, 0.5687, 0.5, 0.5687, 0.5, 0.6184, 0.5, 0.5625, 0.5, 0.5625, 0.4931, 0.5694, 0.5, 0.5625, 0.5, 0.6184, 0.5, 0.5687, 0.5, 0.5687, 0.5, 0.6184, 0.5, 0.6184, 0.5, 0.5687, 0.5, 0.5687, 0.5, 0.6184, 0.5, 0.5625, 0.5, 0.5694, 0.5, 0.5687, 0.5, 0.5625, 0.5])
me_cube_001.materials.append(mat_material)
me_cube_001.materials.append(mat_material_001)
me_cube_001.materials.append(mat_material_002)
me_cube_001.materials.append(mat_material_003)
me_cube_001.materials.append(mat_material_004)
me_cube_001.materials.append(mat_material_005)
me_cube_001.materials.append(mat_material_006)
me_cube_001.update()

# ---- objects
ob_cube = bpy.data.objects.new('Cube', me_cube_001)

# ---- transforms, parenting, visibility, modifiers, constraints
ob_cube.location = (0.0, 0.0, 0.09031)
ob_cube.scale = (0.09026, 0.09026, 0.09026)

# ---- collection membership
col_collection.objects.link(ob_cube)

# ---- scene / render settings (as saved in the file)
scene.frame_start = 1; scene.frame_end = 250; scene.frame_set(38)
scene.render.engine = 'BLENDER_EEVEE_NEXT'
scene.cycles.sampling_pattern = 'TABULATED_SOBOL'
scene.view_settings.view_transform = 'Filmic'
bpy.context.view_layer.update()

# ---- added for rendering (the .blend has no active camera and no usable light): camera, sun
cam_auto = bpy.data.cameras.new('AutoCamera')
cam_auto.lens = 50.0
cam_auto.sensor_width = 36.0
cam_auto.clip_end = 1000.0
ob_auto_camera = bpy.data.objects.new('AutoCamera', cam_auto)
scene.collection.objects.link(ob_auto_camera)
ob_auto_camera.location = (0.840391, -1.08444, 0.795189)
ob_auto_camera.rotation_euler = (1.09748, -7.21219e-08, 0.694738)
scene.camera = ob_auto_camera
light_auto_sun = bpy.data.lights.new('AutoSun', 'SUN')
light_auto_sun.energy = 3.0
light_auto_sun.angle = 0.0523599
ob_auto_sun = bpy.data.objects.new('AutoSun', light_auto_sun)
scene.collection.objects.link(ob_auto_sun)
ob_auto_sun.rotation_euler = (0.872665, 0.174533, 0.523599)
bpy.context.view_layer.update()
